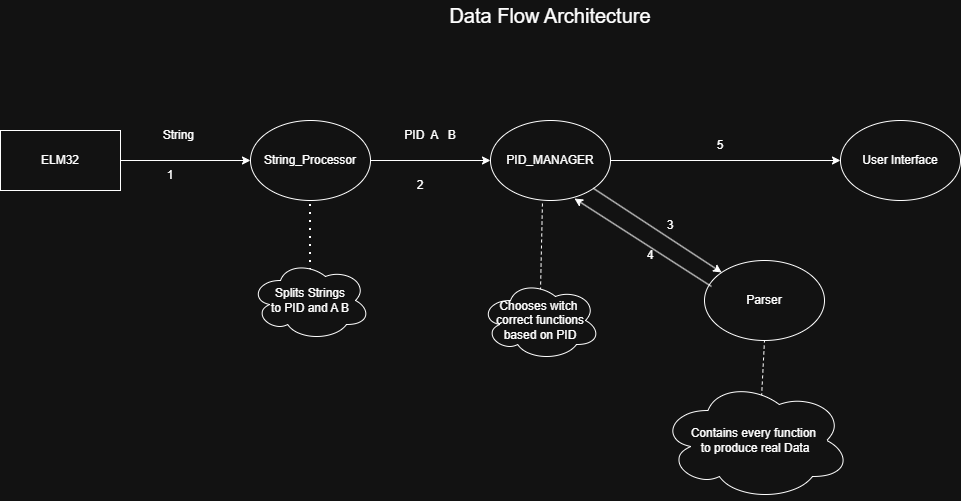

The diagram above was exported from draw.io. Its source (the exported page's mxGraphModel, read from the mxfile embedded in the PNG):
<mxGraphModel dx="2241" dy="783" grid="1" gridSize="10" guides="1" tooltips="1" connect="1" arrows="1" fold="1" page="1" pageScale="1" pageWidth="827" pageHeight="1169" math="0" shadow="0">
  <root>
    <mxCell id="0" />
    <mxCell id="1" parent="0" />
    <mxCell id="z79Bp4wvzymke1ESlpZy-2" edge="1" parent="1" source="z79Bp4wvzymke1ESlpZy-20" style="endArrow=classic;html=1;rounded=0;exitX=1;exitY=0.5;exitDx=0;exitDy=0;entryX=0;entryY=0.5;entryDx=0;entryDy=0;" target="z79Bp4wvzymke1ESlpZy-3" value="">
      <mxGeometry height="50" relative="1" width="50" as="geometry">
        <mxPoint x="-160" y="180" as="sourcePoint" />
        <mxPoint x="-50" y="180" as="targetPoint" />
      </mxGeometry>
    </mxCell>
    <mxCell id="z79Bp4wvzymke1ESlpZy-3" parent="1" style="ellipse;whiteSpace=wrap;html=1;" value="String_Processor" vertex="1">
      <mxGeometry height="80" width="120" x="-40" y="140" as="geometry" />
    </mxCell>
    <mxCell id="z79Bp4wvzymke1ESlpZy-4" parent="1" style="text;html=1;whiteSpace=wrap;strokeColor=none;fillColor=none;align=center;verticalAlign=middle;rounded=0;" value="String&amp;nbsp;" vertex="1">
      <mxGeometry height="30" width="60" x="-140" y="140" as="geometry" />
    </mxCell>
    <mxCell id="z79Bp4wvzymke1ESlpZy-5" edge="1" parent="1" source="z79Bp4wvzymke1ESlpZy-3" style="endArrow=classic;html=1;rounded=0;exitX=1;exitY=0.5;exitDx=0;exitDy=0;" value="">
      <mxGeometry height="50" relative="1" width="50" as="geometry">
        <mxPoint x="390" y="430" as="sourcePoint" />
        <mxPoint x="200" y="180" as="targetPoint" />
      </mxGeometry>
    </mxCell>
    <mxCell id="z79Bp4wvzymke1ESlpZy-6" parent="1" style="text;html=1;whiteSpace=wrap;strokeColor=none;fillColor=none;align=center;verticalAlign=middle;rounded=0;" value="PID&amp;nbsp; A&amp;nbsp; &amp;nbsp;B" vertex="1">
      <mxGeometry height="30" width="60" x="110" y="140" as="geometry" />
    </mxCell>
    <mxCell id="z79Bp4wvzymke1ESlpZy-7" edge="1" parent="1" style="endArrow=none;dashed=1;html=1;dashPattern=1 3;strokeWidth=2;rounded=0;entryX=0.5;entryY=1;entryDx=0;entryDy=0;" target="z79Bp4wvzymke1ESlpZy-3" value="">
      <mxGeometry height="50" relative="1" width="50" as="geometry">
        <mxPoint x="20" y="290" as="sourcePoint" />
        <mxPoint x="440" y="380" as="targetPoint" />
      </mxGeometry>
    </mxCell>
    <mxCell id="z79Bp4wvzymke1ESlpZy-8" parent="1" style="ellipse;shape=cloud;whiteSpace=wrap;html=1;" value="Splits Strings&lt;div&gt;to PID and A B&lt;/div&gt;" vertex="1">
      <mxGeometry height="80" width="120" x="-40" y="280" as="geometry" />
    </mxCell>
    <mxCell id="z79Bp4wvzymke1ESlpZy-9" parent="1" style="ellipse;whiteSpace=wrap;html=1;" value="PID_MANAGER" vertex="1">
      <mxGeometry height="80" width="120" x="200" y="140" as="geometry" />
    </mxCell>
    <mxCell id="z79Bp4wvzymke1ESlpZy-10" edge="1" parent="1" style="endArrow=none;dashed=1;html=1;rounded=0;entryX=0.433;entryY=1.025;entryDx=0;entryDy=0;entryPerimeter=0;" target="z79Bp4wvzymke1ESlpZy-9" value="">
      <mxGeometry height="50" relative="1" width="50" as="geometry">
        <mxPoint x="250" y="310" as="sourcePoint" />
        <mxPoint x="440" y="380" as="targetPoint" />
      </mxGeometry>
    </mxCell>
    <mxCell id="z79Bp4wvzymke1ESlpZy-11" parent="1" style="ellipse;shape=cloud;whiteSpace=wrap;html=1;" value="Chooses witch&amp;nbsp;&lt;div&gt;correct functions&lt;/div&gt;&lt;div&gt;based on PID&lt;/div&gt;" vertex="1">
      <mxGeometry height="80" width="120" x="190" y="300" as="geometry" />
    </mxCell>
    <mxCell id="z79Bp4wvzymke1ESlpZy-12" edge="1" parent="1" source="z79Bp4wvzymke1ESlpZy-9" style="endArrow=classic;html=1;rounded=0;" target="z79Bp4wvzymke1ESlpZy-13" value="">
      <mxGeometry height="50" relative="1" width="50" as="geometry">
        <mxPoint x="320" y="174" as="sourcePoint" />
        <mxPoint x="450" y="270" as="targetPoint" />
      </mxGeometry>
    </mxCell>
    <mxCell id="z79Bp4wvzymke1ESlpZy-13" parent="1" style="ellipse;whiteSpace=wrap;html=1;" value="Parser" vertex="1">
      <mxGeometry height="80" width="120" x="414" y="280" as="geometry" />
    </mxCell>
    <mxCell id="z79Bp4wvzymke1ESlpZy-14" edge="1" parent="1" source="z79Bp4wvzymke1ESlpZy-15" style="endArrow=none;dashed=1;html=1;rounded=0;entryX=0.5;entryY=1;entryDx=0;entryDy=0;exitX=0.532;exitY=0.133;exitDx=0;exitDy=0;exitPerimeter=0;" target="z79Bp4wvzymke1ESlpZy-13" value="">
      <mxGeometry height="50" relative="1" width="50" as="geometry">
        <mxPoint x="530" y="290" as="sourcePoint" />
        <mxPoint x="440" y="380" as="targetPoint" />
      </mxGeometry>
    </mxCell>
    <mxCell id="z79Bp4wvzymke1ESlpZy-15" parent="1" style="ellipse;shape=cloud;whiteSpace=wrap;html=1;" value="Contains every function&amp;nbsp;&lt;div&gt;to produce real Data&lt;/div&gt;" vertex="1">
      <mxGeometry height="120" width="190" x="370" y="400" as="geometry" />
    </mxCell>
    <mxCell id="z79Bp4wvzymke1ESlpZy-17" edge="1" parent="1" source="z79Bp4wvzymke1ESlpZy-13" style="endArrow=classic;html=1;rounded=0;exitX=0.058;exitY=0.325;exitDx=0;exitDy=0;entryX=0.7;entryY=0.975;entryDx=0;entryDy=0;entryPerimeter=0;exitPerimeter=0;" target="z79Bp4wvzymke1ESlpZy-9" value="">
      <mxGeometry height="50" relative="1" width="50" as="geometry">
        <mxPoint x="390" y="430" as="sourcePoint" />
        <mxPoint x="660" y="180" as="targetPoint" />
      </mxGeometry>
    </mxCell>
    <mxCell id="z79Bp4wvzymke1ESlpZy-19" parent="1" style="ellipse;whiteSpace=wrap;html=1;" value="User Interface" vertex="1">
      <mxGeometry height="80" width="120" x="550" y="140" as="geometry" />
    </mxCell>
    <mxCell id="z79Bp4wvzymke1ESlpZy-20" parent="1" style="rounded=0;whiteSpace=wrap;html=1;" value="ELM32" vertex="1">
      <mxGeometry height="60" width="120" x="-290" y="150" as="geometry" />
    </mxCell>
    <mxCell id="z79Bp4wvzymke1ESlpZy-24" edge="1" parent="1" source="z79Bp4wvzymke1ESlpZy-9" style="endArrow=classic;html=1;rounded=0;exitX=1;exitY=0.5;exitDx=0;exitDy=0;" value="">
      <mxGeometry height="50" relative="1" width="50" as="geometry">
        <mxPoint x="330.03999999999996" y="175.51999999999995" as="sourcePoint" />
        <mxPoint x="550" y="180" as="targetPoint" />
      </mxGeometry>
    </mxCell>
    <mxCell id="z79Bp4wvzymke1ESlpZy-25" parent="1" style="text;html=1;whiteSpace=wrap;strokeColor=none;fillColor=none;align=center;verticalAlign=middle;rounded=0;" value="1" vertex="1">
      <mxGeometry height="30" width="60" x="-150" y="180" as="geometry" />
    </mxCell>
    <mxCell id="z79Bp4wvzymke1ESlpZy-26" parent="1" style="text;html=1;whiteSpace=wrap;strokeColor=none;fillColor=none;align=center;verticalAlign=middle;rounded=0;" value="2" vertex="1">
      <mxGeometry height="30" width="60" x="100" y="190" as="geometry" />
    </mxCell>
    <mxCell id="z79Bp4wvzymke1ESlpZy-27" parent="1" style="text;html=1;whiteSpace=wrap;strokeColor=none;fillColor=none;align=center;verticalAlign=middle;rounded=0;" value="3" vertex="1">
      <mxGeometry height="30" width="60" x="350" y="230" as="geometry" />
    </mxCell>
    <mxCell id="z79Bp4wvzymke1ESlpZy-28" parent="1" style="text;html=1;whiteSpace=wrap;strokeColor=none;fillColor=none;align=center;verticalAlign=middle;rounded=0;" value="4" vertex="1">
      <mxGeometry height="30" width="60" x="330" y="260" as="geometry" />
    </mxCell>
    <mxCell id="z79Bp4wvzymke1ESlpZy-29" parent="1" style="text;html=1;whiteSpace=wrap;strokeColor=none;fillColor=none;align=center;verticalAlign=middle;rounded=0;" value="5" vertex="1">
      <mxGeometry height="30" width="60" x="400" y="150" as="geometry" />
    </mxCell>
    <mxCell id="z79Bp4wvzymke1ESlpZy-30" parent="1" style="text;html=1;whiteSpace=wrap;strokeColor=none;fillColor=none;align=center;verticalAlign=middle;rounded=0;" value="&lt;font style=&quot;font-size: 20px;&quot;&gt;Data Flow Architecture&lt;/font&gt;" vertex="1">
      <mxGeometry height="30" width="260" x="130" y="20" as="geometry" />
    </mxCell>
  </root>
</mxGraphModel>